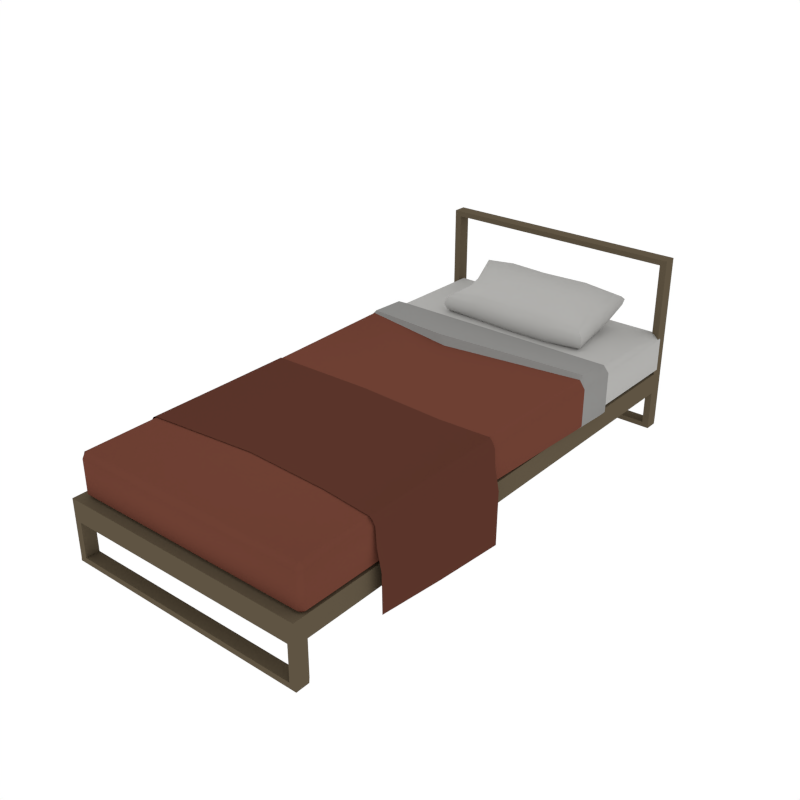 # Source: Bed_Single.blend  (saved by Blender 3.0.42; exported with 4.5.12 LTS)
import bpy
from mathutils import Matrix  # noqa: F401  (used for matrix-valued properties, if any)

bpy.ops.wm.read_factory_settings(use_empty=True)
scene = bpy.context.scene
scene.name = 'Scene'

# ---- collections
col_collection_1 = bpy.data.collections.new('Collection 1'); scene.collection.children.link(col_collection_1)

# ---- materials (node trees are filled in below, after node groups)
mat_white = bpy.data.materials.new('White')
mat_white.alpha_threshold = 0.0
mat_white.diffuse_color = (0.448, 0.4433, 0.4294, 1.0)
mat_white.roughness = 0.5
mat_red = bpy.data.materials.new('Red')
mat_red.alpha_threshold = 0.0
mat_red.diffuse_color = (0.1574, 0.05174, 0.03375, 1.0)
mat_red.roughness = 0.5
mat_wood = bpy.data.materials.new('Wood')
mat_wood.alpha_threshold = 0.0
mat_wood.diffuse_color = (0.1144, 0.08866, 0.05613, 1.0)
mat_wood.roughness = 0.5
mat_grey = bpy.data.materials.new('Grey')
mat_grey.alpha_threshold = 0.0
mat_grey.diffuse_color = (0.2598, 0.2571, 0.2492, 1.0)
mat_grey.roughness = 0.5
mat_darkred = bpy.data.materials.new('DarkRed')
mat_darkred.alpha_threshold = 0.0
mat_darkred.diffuse_color = (0.1025, 0.03488, 0.02317, 1.0)
mat_darkred.roughness = 0.5

# ---- node groups
ng_auto_smooth = bpy.data.node_groups.new('Auto Smooth', 'GeometryNodeTree')
_s = ng_auto_smooth.interface.new_socket(name='Geometry', in_out='OUTPUT', socket_type='NodeSocketGeometry')
_s = ng_auto_smooth.interface.new_socket(name='Geometry', in_out='INPUT', socket_type='NodeSocketGeometry')
_s = ng_auto_smooth.interface.new_socket(name='Angle', in_out='INPUT', socket_type='NodeSocketFloat')
_s.subtype = 'ANGLE'
_s.min_value = 0.0
_s.max_value = 3.142
ng_auto_smooth.is_modifier = True
_N = ng_auto_smooth.nodes; _L = ng_auto_smooth.links
n0 = _N.new('NodeGroupOutput'); n0.name = 'Group Output'; n0.location = (480, -100)
n1 = _N.new('NodeGroupInput'); n1.name = 'Group Input'; n1.location = (-420, -300)
n2 = _N.new('NodeGroupInput'); n2.name = 'Group Input.001'; n2.location = (-60, -100)
n3 = _N.new('GeometryNodeSetShadeSmooth'); n3.name = 'Set Shade Smooth'; n3.location = (120, -100)
n3.domain = 'EDGE'
n4 = _N.new('GeometryNodeSetShadeSmooth'); n4.name = 'Set Shade Smooth.001'; n4.location = (300, -100)
n5 = _N.new('GeometryNodeInputMeshEdgeAngle'); n5.name = 'Edge Angle'; n5.location = (-420, -220)
n6 = _N.new('GeometryNodeInputEdgeSmooth'); n6.name = 'Is Edge Smooth'; n6.location = (-60, -160)
n7 = _N.new('GeometryNodeInputShadeSmooth'); n7.name = 'Is Face Smooth'; n7.location = (-240, -340)
n8 = _N.new('FunctionNodeBooleanMath'); n8.name = 'Boolean Math'; n8.location = (-60, -220)
n9 = _N.new('FunctionNodeCompare'); n9.name = 'Compare'; n9.location = (-240, -180)
n9.operation = 'LESS_EQUAL'
_L.new(n5.outputs[0], n9.inputs[0])
_L.new(n4.outputs[0], n0.inputs[0])
_L.new(n1.outputs[1], n9.inputs[1])
_L.new(n9.outputs[0], n8.inputs[0])
_L.new(n7.outputs[0], n8.inputs[1])
_L.new(n2.outputs[0], n3.inputs[0])
_L.new(n6.outputs[0], n3.inputs[1])
_L.new(n3.outputs[0], n4.inputs[0])
_L.new(n8.outputs[0], n3.inputs[2])
n0.is_active_output = True

# ---- material node trees

# ---- world
world_world = bpy.data.worlds.new('World'); scene.world = world_world
world_world.color = (1.0, 1.0, 1.0)
world_world.use_sun_shadow = False
world_world.sun_shadow_jitter_overblur = 0.0
world_world.cycles.sampling_method = 'NONE'
world_world.cycles.sample_map_resolution = 256

# ---- meshes
me_cube_044 = bpy.data.meshes.new('Cube.044')
me_cube_044.from_pydata([(-0.2821, 1.669, 0.7475), (-0.2821, 1.542, 1.028), (-0.2646, 1.214, 0.8458), (0.643, 1.64, 0.9038), (-0.5335, 1.623, 0.8959), (0.372, 1.865, 1.012), (-0.2821, 1.865, 1.012), (0.372, 1.195, 0.8448), (0.372, 1.542, 1.028), (0.372, 1.669, 0.7475), (-0.2821, 1.845, 0.876), (0.5612, 1.687, 0.7985), (-0.4517, 1.67, 0.7906), (0.372, 1.274, 0.7322), (-0.2821, 1.75, 1.087), (0.5612, 1.592, 1.009), (-0.4517, 1.575, 1.001), (0.372, 1.265, 0.9631), (-0.5466, 1.219, 0.845), (0.6701, 1.23, 0.8464), (0.658, 1.841, 1.002), (-0.5721, 1.848, 1.005), (0.372, 1.845, 0.876), (-0.2646, 1.293, 0.7333), (0.372, 1.75, 1.087), (-0.2646, 1.284, 0.9641), (0.01386, 1.855, 1.007), (0.04493, 1.195, 0.8448), (0.04493, 1.542, 1.028), (0.04493, 1.669, 0.7475), (-0.5085, 1.83, 0.9033), (0.5944, 1.823, 0.9), (-0.489, 1.28, 0.7618), (0.6042, 1.29, 0.7632), (0.5944, 1.753, 1.056), (-0.5085, 1.76, 1.059), (0.6045, 1.282, 0.9342), (-0.489, 1.273, 0.9327), (0.01386, 1.834, 0.8711), (0.04493, 1.274, 0.7322), (0.01386, 1.739, 1.082), (0.04493, 1.265, 0.9631), (0.04493, 1.464, 0.7072), (0.04493, 1.451, 1.003), (-0.4399, 1.458, 0.9657), (0.5571, 1.469, 0.9673), (-0.4399, 1.467, 0.7444), (0.5567, 1.478, 0.746), (0.372, 1.464, 0.7072), (0.372, 1.451, 1.003), (-0.5298, 1.444, 0.8542), (0.6361, 1.467, 0.8563), (-0.2793, 1.455, 1.003), (-0.2793, 1.467, 0.7073), (0.895, -1.97, 0.0), (0.895, -1.969, 0.04015), (0.895, -1.87, 0.0), (0.895, -1.868, 0.04015), (0.9466, -1.868, 0.04015), (0.945, -1.87, 0.0), (0.945, -1.97, 0.0), (0.9466, -1.969, 0.04015), (0.895, -1.969, 0.3033), (0.895, -1.969, 0.461), (0.895, -1.868, 0.3033), (0.895, -1.868, 0.461), (0.9466, -1.868, 0.461), (0.9466, -1.868, 0.3033), (0.9466, -1.969, 0.3033), (0.9466, -1.969, 0.461), (-0.895, -1.97, 0.0), (-0.8921, -1.969, 0.04015), (-0.895, -1.87, 0.0), (-0.8921, -1.868, 0.04015), (0.745, -1.87, 0.0), (0.7421, -1.868, 0.04015), (0.745, -1.97, 0.0), (0.7421, -1.969, 0.04015), (-0.9437, -1.868, 0.04015), (-0.945, -1.87, 0.0), (-0.945, -1.97, 0.0), (-0.9437, -1.969, 0.04015), (-0.8921, -1.969, 0.3033), (-0.8921, -1.969, 0.461), (-0.8921, -1.868, 0.3033), (-0.8921, -1.868, 0.461), (0.7421, -1.868, 0.3033), (0.7421, -1.868, 0.461), (0.7421, -1.969, 0.3033), (0.7421, -1.969, 0.461), (-0.9437, -1.868, 0.461), (-0.9437, -1.868, 0.3033), (-0.9437, -1.969, 0.3033), (-0.9437, -1.969, 0.461), (0.895, 1.97, 0.0), (0.895, 1.969, 0.04015), (0.895, 1.87, 0.0), (0.895, 1.868, 0.04015), (0.9466, 1.868, 0.04015), (0.945, 1.87, 0.0), (0.945, 1.97, 0.0), (0.9466, 1.969, 0.04015), (0.895, 1.969, 0.3033), (0.895, 1.969, 0.461), (0.895, 1.868, 0.3033), (0.895, 1.868, 0.461), (0.9466, 1.868, 0.461), (0.9466, 1.868, 0.3033), (0.9466, 1.969, 0.3033), (0.9466, 1.969, 0.461), (0.895, -0.2349, 0.461), (0.895, -0.2349, 0.3033), (0.9466, -0.2349, 0.461), (0.9466, -0.2349, 0.3033), (-0.895, 1.97, 0.0), (-0.8921, 1.969, 0.04015), (-0.895, 1.87, 0.0), (-0.8921, 1.868, 0.04015), (0.745, 1.87, 0.0), (0.7421, 1.868, 0.04015), (0.745, 1.97, 0.0), (0.7421, 1.969, 0.04015), (-0.9437, 1.868, 0.04015), (-0.945, 1.87, 0.0), (-0.945, 1.97, 0.0), (-0.9437, 1.969, 0.04015), (-0.8921, 1.969, 0.3033), (-0.8921, 1.969, 0.461), (-0.8921, 1.868, 0.3033), (-0.8921, 1.868, 0.461), (0.7421, 1.868, 0.3033), (0.7421, 1.868, 0.461), (0.7421, 1.969, 0.3033), (0.7421, 1.969, 0.461), (-0.9437, 1.868, 0.461), (-0.9437, 1.868, 0.3033), (-0.9437, 1.969, 0.3033), (-0.9437, 1.969, 0.461), (0.7421, -0.2349, 0.461), (-0.8921, -0.2349, 0.461), (-0.8921, -0.2349, 0.3033), (0.7421, -0.2349, 0.3033), (-0.9437, -0.2349, 0.461), (-0.9437, -0.2349, 0.3033), (0.895, 1.969, 1.355), (0.895, 1.969, 1.314), (0.895, 1.868, 1.355), (0.895, 1.868, 1.314), (0.9466, 1.868, 1.314), (0.9466, 1.868, 1.355), (0.9466, 1.969, 1.355), (0.9466, 1.969, 1.314), (-0.8921, 1.969, 1.355), (-0.8921, 1.969, 1.314), (-0.8921, 1.868, 1.355), (-0.8921, 1.868, 1.314), (0.7421, 1.868, 1.355), (0.7421, 1.868, 1.314), (0.7421, 1.969, 1.355), (0.7421, 1.969, 1.314), (-0.9437, 1.868, 1.314), (-0.9437, 1.868, 1.355), (-0.9437, 1.969, 1.355), (-0.9437, 1.969, 1.314), (0.9511, -1.866, 0.491), (0.9101, -1.907, 0.491), (0.9101, -1.866, 0.45), (0.9511, -1.866, 0.7395), (0.9101, -1.866, 0.7805), (0.9101, -1.907, 0.7395), (0.9101, 1.897, 0.45), (0.9101, 1.938, 0.491), (0.9511, 1.897, 0.491), (0.9101, 1.897, 0.7805), (0.9511, 1.897, 0.7395), (0.9101, 1.938, 0.7395), (0.9101, -0.2349, 0.45), (0.9511, -0.2349, 0.491), (0.9511, -0.2349, 0.7395), (0.9101, -0.2349, 0.8047), (-0.9083, -1.866, 0.491), (-0.8673, -1.907, 0.491), (-0.8673, -1.866, 0.45), (-0.9083, -1.866, 0.7395), (-0.8673, -1.866, 0.7805), (-0.8673, -1.907, 0.7395), (-0.8673, 1.897, 0.45), (-0.8673, 1.938, 0.491), (-0.9083, 1.897, 0.491), (-0.8673, 1.897, 0.7805), (-0.9083, 1.897, 0.7395), (-0.8673, 1.938, 0.7395), (-0.8673, -0.2349, 0.45), (-0.9083, -0.2349, 0.491), (-0.9083, -0.2349, 0.7395), (-0.8673, -0.2349, 0.8047), (0.9101, 1.148, 0.45), (0.9511, 1.148, 0.7395), (0.9511, 1.148, 0.491), (0.9101, 1.148, 0.789), (-0.8673, 1.148, 0.45), (-0.9083, 1.148, 0.7395), (-0.9083, 1.148, 0.491), (-0.8673, 1.148, 0.789), (0.9824, 1.088, 0.4699), (0.9406, 1.088, 0.8175), (-0.9396, 1.088, 0.4699), (-0.8936, 1.088, 0.8177), (0.9406, 1.088, 0.4222), (0.9824, 1.088, 0.759), (-0.8978, 1.088, 0.4222), (-0.9396, 1.088, 0.759), (0.9754, 0.7923, 0.4746), (0.9338, 0.7923, 0.8146), (-0.9326, 0.7923, 0.4746), (-0.891, 0.7923, 0.8146), (0.9338, 0.7923, 0.4284), (0.9754, 0.7923, 0.7547), (-0.891, 0.7923, 0.4284), (-0.9326, 0.7923, 0.7547), (0.9348, 0.8372, 0.4275), (0.9765, 0.8372, 0.7553), (-0.8921, 0.8372, 0.4275), (-0.9337, 0.8372, 0.7553), (0.9765, 0.8372, 0.4739), (0.9348, 0.8203, 0.8422), (-0.9337, 0.8372, 0.4739), (-0.8963, 0.8198, 0.8252), (-0.07137, -1.866, 0.45), (-0.07137, -1.907, 0.7395), (-0.07137, 1.938, 0.491), (-0.07137, 1.897, 0.7805), (-0.07137, -1.907, 0.491), (-0.07137, -1.866, 0.7805), (-0.07137, 1.897, 0.45), (-0.07137, 1.938, 0.7395), (-0.07137, -0.2349, 0.8047), (-0.07137, -0.2349, 0.45), (-0.07137, 1.148, 0.45), (-0.07137, 1.148, 0.789), (-0.08681, 1.088, 0.8175), (-0.08681, 1.088, 0.4222), (-0.1114, 0.6534, 0.8146), (-0.08337, 0.7923, 0.4284), (-0.08389, 0.8372, 0.4275), (-0.1745, 0.6815, 0.8784), (0.9768, -0.2305, 0.6132), (0.9676, -0.2305, 0.7422), (0.9263, -0.2305, 0.8094), (-0.9338, -0.2305, 0.6443), (-0.9216, -0.2305, 0.7422), (-0.8702, -0.2305, 0.8094), (0.5428, -0.2459, 0.8094), (-0.1014, -0.2146, 0.8094), (0.9768, -1.342, 0.6132), (0.9263, -1.342, 0.7965), (0.9676, -1.342, 0.7422), (0.5428, -1.298, 0.7965), (-0.9338, -1.342, 0.6443), (-0.8702, -1.342, 0.7965), (-0.9216, -1.342, 0.7422), (-0.07794, -1.272, 0.7965), (0.9676, -0.7406, 0.7422), (0.5428, -0.7735, 0.8035), (-0.9216, -0.7406, 0.7422), (0.9768, -0.7928, 0.6132), (0.9263, -0.7406, 0.8035), (-0.9338, -0.7928, 0.6443), (-0.8702, -0.7406, 0.8035), (-0.07794, -0.7406, 0.8035), (1.01, -0.2305, 0.4575), (-0.9636, -0.2305, 0.4995), (1.01, -1.342, 0.4575), (-0.9636, -1.342, 0.4995), (1.01, -0.7928, 0.4575), (-0.9636, -0.7928, 0.4995), (1.013, -0.2394, 0.06316), (-0.9666, -0.2394, 0.1052), (1.013, -1.342, 0.1741), (-0.9666, -1.342, 0.2161), (1.013, -0.7995, 0.1127), (-0.9666, -0.7995, 0.1547), (-0.8959, -0.2305, 0.7881), (-0.8959, -1.342, 0.7817), (-0.8959, -0.7406, 0.7852), (0.9469, -0.2305, 0.7871), (0.9469, -1.342, 0.7806), (0.9469, -0.7406, 0.7841), (-0.2757, 1.239, 0.903), (0.6217, 1.619, 0.9564), (-0.5118, 1.602, 0.9481), (0.3835, 1.818, 1.052), (-0.2938, 1.818, 1.052), (0.3835, 1.219, 0.902), (-0.541, 1.236, 0.8864), (0.6582, 1.247, 0.8879), (0.6467, 1.807, 1.031), (-0.5611, 1.814, 1.035), (0.01263, 1.807, 1.047), (0.04481, 1.219, 0.902), (0.616, 1.466, 0.9101), (-0.5069, 1.448, 0.9082), (-0.2672, 1.232, 0.796), (0.6178, 1.667, 0.851), (-0.508, 1.649, 0.8428), (0.3812, 1.864, 0.9464), (-0.2915, 1.864, 0.9464), (0.3874, 1.212, 0.7949), (-0.5307, 1.228, 0.8102), (0.6602, 1.238, 0.8117), (0.6426, 1.84, 0.9536), (-0.557, 1.848, 0.9569), (0.01288, 1.853, 0.9414), (0.05113, 1.212, 0.7949), (0.612, 1.471, 0.7996), (-0.5031, 1.453, 0.7977), (-0.9002, -1.866, 0.76), (-0.9002, 1.897, 0.76), (-0.9002, -0.2349, 0.7721), (-0.9002, 1.148, 0.7642), (-0.929, 1.088, 0.7884), (-0.9242, 0.7923, 0.7847), (-0.9274, 0.8285, 0.7903)], [], [(53, 42, 39, 23), (0, 10, 38, 29), (0, 12, 30, 10), (53, 23, 32, 46), (52, 25, 41, 43), (52, 44, 37, 25), (1, 14, 35, 16), (1, 28, 40, 14), (302, 23, 39, 313), (302, 308, 32, 23), (288, 25, 37, 294), (288, 299, 41, 25), (303, 11, 31, 310), (314, 309, 33, 47), (300, 45, 36, 295), (289, 296, 34, 15), (315, 46, 32, 308), (304, 311, 30, 12), (290, 16, 35, 297), (301, 294, 37, 44), (305, 22, 38, 312), (305, 310, 31, 22), (291, 24, 34, 296), (291, 298, 40, 24), (306, 10, 30, 311), (306, 312, 38, 10), (292, 14, 40, 298), (292, 297, 35, 14), (307, 13, 33, 309), (307, 313, 39, 13), (293, 17, 41, 299), (293, 295, 36, 17), (49, 17, 36, 45), (49, 43, 41, 17), (8, 24, 40, 28), (8, 15, 34, 24), (48, 47, 33, 13), (9, 22, 31, 11), (9, 29, 38, 22), (48, 13, 39, 42), (0, 53, 46, 12), (0, 29, 42, 53), (1, 52, 43, 28), (1, 16, 44, 52), (289, 15, 45, 300), (303, 314, 47, 11), (304, 12, 46, 315), (290, 301, 44, 16), (8, 28, 43, 49), (8, 49, 45, 15), (9, 11, 47, 48), (9, 48, 42, 29), (74, 75, 57, 56), (55, 54, 60, 61), (74, 56, 54, 76), (57, 75, 77, 55), (54, 55, 77, 76), (59, 58, 61, 60), (54, 56, 59, 60), (56, 57, 58, 59), (64, 86, 141, 111), (63, 62, 68, 69), (86, 64, 62, 88), (65, 87, 89, 63), (62, 63, 89, 88), (67, 66, 69, 68), (65, 63, 69, 66), (65, 66, 112, 110), (57, 55, 62, 64), (58, 67, 68, 61), (58, 57, 64, 67), (61, 68, 62, 55), (87, 65, 110, 138), (67, 64, 111, 113), (66, 67, 113, 112), (74, 72, 73, 75), (71, 81, 80, 70), (74, 76, 70, 72), (73, 71, 77, 75), (70, 76, 77, 71), (79, 80, 81, 78), (70, 80, 79, 72), (72, 79, 78, 73), (84, 140, 141, 86), (83, 93, 92, 82), (86, 88, 82, 84), (85, 83, 89, 87), (82, 88, 89, 83), (91, 92, 93, 90), (85, 90, 93, 83), (85, 139, 142, 90), (73, 84, 82, 71), (78, 81, 92, 91), (78, 91, 84, 73), (81, 71, 82, 92), (87, 138, 139, 85), (91, 143, 140, 84), (90, 142, 143, 91), (118, 96, 97, 119), (95, 101, 100, 94), (118, 120, 94, 96), (97, 95, 121, 119), (94, 120, 121, 95), (99, 100, 101, 98), (94, 100, 99, 96), (96, 99, 98, 97), (104, 111, 141, 130), (103, 109, 108, 102), (130, 132, 102, 104), (105, 103, 133, 131), (102, 132, 133, 103), (107, 108, 109, 106), (137, 163, 153, 127), (105, 110, 112, 106), (97, 104, 102, 95), (98, 101, 108, 107), (98, 107, 104, 97), (101, 95, 102, 108), (131, 138, 110, 105), (107, 113, 111, 104), (106, 112, 113, 107), (118, 119, 117, 116), (115, 114, 124, 125), (118, 116, 114, 120), (117, 119, 121, 115), (114, 115, 121, 120), (123, 122, 125, 124), (114, 116, 123, 124), (116, 117, 122, 123), (128, 130, 141, 140), (127, 126, 136, 137), (130, 128, 126, 132), (129, 131, 133, 127), (126, 127, 133, 132), (135, 134, 137, 136), (160, 163, 137, 134), (129, 134, 142, 139), (117, 115, 126, 128), (122, 135, 136, 125), (122, 117, 128, 135), (125, 136, 126, 115), (131, 129, 139, 138), (135, 128, 140, 143), (134, 135, 143, 142), (156, 157, 147, 146), (145, 144, 150, 151), (156, 146, 144, 158), (147, 157, 159, 145), (144, 145, 159, 158), (149, 148, 151, 150), (144, 146, 149, 150), (146, 147, 148, 149), (106, 109, 151, 148), (109, 103, 145, 151), (155, 129, 127, 153), (106, 148, 147, 105), (156, 154, 155, 157), (153, 163, 162, 152), (156, 158, 152, 154), (155, 153, 159, 157), (152, 158, 159, 153), (161, 162, 163, 160), (152, 162, 161, 154), (154, 161, 160, 155), (134, 129, 155, 160), (105, 147, 145, 103), (196, 208, 241, 238), (164, 165, 166), (167, 168, 169), (170, 171, 172), (173, 174, 175), (169, 165, 164, 167), (196, 170, 172, 198), (197, 174, 173, 199), (174, 172, 171, 175), (212, 217, 178, 177), (177, 178, 167, 164), (167, 178, 179, 168), (166, 176, 177, 164), (213, 242, 236, 179), (234, 230, 171, 170), (233, 229, 169, 168), (232, 228, 166, 165), (230, 235, 175, 171), (229, 232, 165, 169), (173, 231, 239, 199), (237, 176, 166, 228), (239, 231, 189, 203), (180, 182, 181), (183, 185, 184, 316), (186, 188, 187), (189, 191, 190, 317), (185, 183, 180, 181), (200, 202, 188, 186), (319, 203, 189, 317), (190, 191, 187, 188), (214, 193, 194, 219), (193, 180, 183, 194), (316, 184, 195, 318), (182, 180, 193, 192), (233, 236, 195, 184), (235, 231, 173, 175), (188, 202, 201, 190), (320, 207, 203, 319), (210, 206, 202, 200), (240, 239, 203, 207), (172, 174, 197, 198), (209, 197, 199, 205), (208, 196, 198, 204), (241, 208, 220, 244), (243, 216, 176, 237), (220, 208, 204, 224), (221, 209, 205, 225), (245, 240, 207, 227), (222, 226, 206, 210), (322, 227, 207, 320), (199, 239, 240, 205), (202, 206, 211, 201), (198, 197, 209, 204), (318, 195, 215, 321), (192, 193, 214, 218), (236, 242, 215, 195), (178, 217, 213, 179), (176, 216, 212, 177), (220, 216, 243, 244), (225, 245, 242, 213), (226, 214, 219, 223), (224, 221, 217, 212), (204, 209, 221, 224), (205, 240, 245, 225), (206, 226, 223, 211), (321, 215, 227, 322), (218, 214, 226, 222), (242, 245, 227, 215), (217, 221, 225, 213), (216, 220, 224, 212), (179, 236, 233, 168), (210, 241, 244, 222), (222, 244, 243, 218), (200, 238, 241, 210), (186, 234, 238, 200), (185, 181, 232, 229), (187, 191, 235, 230), (181, 182, 228, 232), (184, 185, 229, 233), (186, 187, 230, 234), (191, 189, 231, 235), (218, 243, 237, 192), (192, 237, 228, 182), (170, 196, 238, 234), (287, 285, 248, 266), (263, 266, 248, 252), (284, 268, 251, 282), (269, 253, 251, 268), (263, 252, 253, 269), (267, 258, 260, 264), (265, 262, 256, 254), (246, 247, 262, 265), (249, 267, 264, 250), (257, 263, 269, 261), (261, 269, 268, 259), (283, 259, 268, 284), (257, 255, 266, 263), (286, 287, 266, 255), (267, 249, 271, 275), (246, 265, 274, 270), (258, 267, 275, 273), (265, 254, 272, 274), (275, 271, 277, 281), (273, 275, 281, 279), (270, 274, 280, 276), (274, 272, 278, 280), (260, 283, 284, 264), (264, 284, 282, 250), (256, 262, 287, 286), (262, 247, 285, 287), (4, 50, 301, 290), (3, 289, 300, 51), (7, 19, 295, 293), (7, 293, 299, 27), (6, 21, 297, 292), (6, 292, 298, 26), (5, 26, 298, 291), (5, 291, 296, 20), (50, 18, 294, 301), (4, 290, 297, 21), (3, 20, 296, 289), (51, 300, 295, 19), (2, 27, 299, 288), (2, 288, 294, 18), (4, 304, 315, 50), (3, 51, 314, 303), (7, 27, 313, 307), (7, 307, 309, 19), (6, 26, 312, 306), (6, 306, 311, 21), (5, 20, 310, 305), (5, 305, 312, 26), (4, 21, 311, 304), (50, 315, 308, 18), (51, 19, 309, 314), (3, 303, 310, 20), (2, 18, 308, 302), (2, 302, 313, 27), (219, 321, 322, 223), (194, 318, 321, 219), (223, 322, 320, 211), (211, 320, 319, 201), (183, 316, 318, 194), (201, 319, 317, 190)])
me_cube_044.polygons.foreach_set('use_smooth', [True] * 310)
me_cube_044.polygons.foreach_set('material_index', [0, 0, 0, 0, 0, 0, 0, 0, 0, 0, 0, 0, 0, 0, 0, 0, 0, 0, 0, 0, 0, 0, 0, 0, 0, 0, 0, 0, 0, 0, 0, 0, 0, 0, 0, 0, 0, 0, 0, 0, 0, 0, 0, 0, 0, 0, 0, 0, 0, 0, 0, 0, 2, 2, 2, 2, 2, 2, 2, 2, 2, 2, 2, 2, 2, 2, 2, 2, 2, 2, 2, 2, 2, 2, 2, 2, 2, 2, 2, 2, 2, 2, 2, 2, 2, 2, 2, 2, 2, 2, 2, 2, 2, 2, 2, 2, 2, 2, 2, 2, 2, 2, 2, 2, 2, 2, 2, 2, 2, 2, 2, 2, 2, 2, 2, 2, 2, 2, 2, 2, 2, 2, 2, 2, 2, 2, 2, 2, 2, 2, 2, 2, 2, 2, 2, 2, 2, 2, 2, 2, 2, 2, 2, 2, 2, 2, 2, 2, 2, 2, 2, 2, 2, 2, 2, 2, 2, 2, 2, 2, 2, 2, 2, 2, 2, 2, 3, 1, 1, 0, 0, 1, 0, 0, 0, 1, 1, 1, 1, 1, 0, 1, 1, 0, 1, 0, 1, 0, 1, 1, 0, 0, 1, 0, 0, 0, 1, 1, 1, 1, 1, 0, 0, 3, 3, 3, 0, 3, 3, 3, 1, 3, 3, 3, 3, 3, 3, 3, 3, 1, 1, 1, 1, 1, 3, 3, 3, 3, 3, 3, 3, 3, 3, 3, 3, 3, 1, 3, 3, 3, 0, 1, 0, 1, 1, 0, 0, 1, 1, 0, 4, 4, 4, 4, 4, 4, 4, 4, 4, 4, 4, 4, 4, 4, 4, 4, 4, 4, 4, 4, 4, 4, 4, 4, 4, 4, 0, 0, 0, 0, 0, 0, 0, 0, 0, 0, 0, 0, 0, 0, 0, 0, 0, 0, 0, 0, 0, 0, 0, 0, 0, 0, 0, 0, 3, 1, 3, 3, 1, 0])
_uv = me_cube_044.uv_layers.new(name='UVMap')
_uv.uv.foreach_set('vector', [-2.566, 2.374, -2.568, 2.783, -2.806, 2.784, -2.784, 2.393, -2.31, 2.369, -2.084, 2.368, -2.096, 2.741, -2.308, 2.781, -2.31, 2.369, -2.308, 2.155, -2.103, 2.082, -2.084, 2.368, -2.566, 2.374, -2.784, 2.393, -2.801, 2.11, -2.566, 2.171, -2.584, 1.651, -2.8, 1.633, -2.824, 1.243, -2.588, 1.242, -2.584, 1.651, -2.58, 1.855, -2.814, 1.917, -2.8, 1.633, -2.474, 1.655, -2.211, 1.654, -2.199, 1.94, -2.432, 1.869, -2.474, 1.655, -2.474, 1.242, -2.225, 1.281, -2.211, 1.654, -2.859, 2.39, -2.784, 2.393, -2.806, 2.784, -2.882, 2.792, -2.859, 2.39, -2.866, 2.058, -2.801, 2.11, -2.784, 2.393, -2.857, 1.648, -2.8, 1.633, -2.814, 1.917, -2.861, 1.983, -2.857, 1.648, -2.882, 1.244, -2.824, 1.243, -2.8, 1.633, -2.303, 3.504, -2.28, 3.433, -2.105, 3.474, -2.081, 3.534, -2.552, 3.498, -2.845, 3.56, -2.782, 3.489, -2.545, 3.428, -2.571, 0.5231, -2.566, 0.5967, -2.802, 0.5374, -2.847, 0.4702, -3.263, 3.03, -3.197, 2.829, -3.152, 2.918, -3.186, 3.098, -2.582, 2.091, -2.566, 2.171, -2.801, 2.11, -2.866, 2.058, -2.333, 2.084, -2.08, 2.021, -2.103, 2.082, -2.308, 2.155, -0.5489, 3.356, -0.4703, 3.344, -0.4703, 3.587, -0.5236, 3.642, -2.593, 1.94, -2.861, 1.983, -2.814, 1.917, -2.58, 1.855, -3.056, 3.996, -3.146, 3.985, -3.152, 3.533, -3.063, 3.532, -3.056, 3.996, -3.048, 4.326, -3.116, 4.265, -3.146, 3.985, -2.126, 0.8147, -2.211, 0.8287, -2.207, 0.5484, -2.14, 0.4828, -2.126, 0.8147, -2.14, 1.283, -2.225, 1.281, -2.211, 0.8287, -3.056, 3.148, -3.146, 3.16, -3.112, 2.874, -3.043, 2.813, -3.056, 3.148, -3.063, 3.532, -3.152, 3.533, -3.146, 3.16, -2.126, 1.669, -2.211, 1.654, -2.225, 1.281, -2.14, 1.283, -2.126, 1.669, -2.131, 2.007, -2.199, 1.94, -2.211, 1.654, -2.88, 3.217, -2.804, 3.197, -2.782, 3.489, -2.845, 3.56, -2.88, 3.217, -2.882, 2.792, -2.806, 2.784, -2.804, 3.197, -2.882, 0.8166, -2.824, 0.8303, -2.824, 1.243, -2.882, 1.244, -2.882, 0.8166, -2.847, 0.4702, -2.802, 0.5374, -2.824, 0.8303, -2.588, 0.8298, -2.824, 0.8303, -2.802, 0.5374, -2.566, 0.5967, -2.588, 0.8298, -2.588, 1.242, -2.824, 1.243, -2.824, 0.8303, -2.474, 0.8294, -2.211, 0.8287, -2.225, 1.281, -2.474, 1.242, -2.474, 0.8294, -2.411, 0.591, -2.207, 0.5484, -2.211, 0.8287, -2.566, 3.195, -2.545, 3.428, -2.782, 3.489, -2.804, 3.197, -2.306, 3.194, -2.08, 3.193, -2.105, 3.474, -2.28, 3.433, -2.306, 3.194, -2.308, 2.781, -2.096, 2.741, -2.08, 3.193, -2.566, 3.195, -2.804, 3.197, -2.806, 2.784, -2.568, 2.783, -2.31, 2.369, -2.566, 2.374, -2.566, 2.171, -2.308, 2.155, -2.31, 2.369, -2.308, 2.781, -2.568, 2.783, -2.566, 2.374, -2.474, 1.655, -2.584, 1.651, -2.588, 1.242, -2.474, 1.242, -2.474, 1.655, -2.432, 1.869, -2.58, 1.855, -2.584, 1.651, -2.377, 0.5153, -2.411, 0.591, -2.566, 0.5967, -2.571, 0.5231, -2.303, 3.504, -2.552, 3.498, -2.545, 3.428, -2.28, 3.433, -2.333, 2.084, -2.308, 2.155, -2.566, 2.171, -2.582, 2.091, -2.399, 1.945, -2.593, 1.94, -2.58, 1.855, -2.432, 1.869, -2.474, 0.8294, -2.474, 1.242, -2.588, 1.242, -2.588, 0.8298, -2.474, 0.8294, -2.588, 0.8298, -2.566, 0.5967, -2.411, 0.591, -2.306, 3.194, -2.28, 3.433, -2.545, 3.428, -2.566, 3.195, -2.306, 3.194, -2.566, 3.195, -2.568, 2.783, -2.308, 2.781, 4.594, 2.484, 4.645, 2.48, 4.645, 2.673, 4.594, 2.673, 0.5157, 3.858, 0.465, 3.859, 0.465, 3.814, 0.5157, 3.812, -1.94, 2.601, -1.94, 2.79, -2.066, 2.79, -2.066, 2.601, 4.977, 2.606, 4.977, 2.413, 5.104, 2.413, 5.104, 2.606, 0.465, 3.859, 0.5157, 3.858, 0.5157, 3.994, 0.465, 3.992, 0.465, 3.725, 0.5157, 3.721, 0.5157, 3.812, 0.465, 3.814, -2.066, 2.79, -1.94, 2.79, -1.94, 2.853, -2.066, 2.853, 4.594, 2.673, 4.645, 2.673, 4.645, 2.738, 4.594, 2.736, -1.855, -4.372, -1.662, -4.372, -1.662, -2.313, -1.855, -2.313, 1.047, 3.858, 0.8477, 3.858, 0.8477, 3.812, 1.047, 3.812, -1.662, -4.372, -1.855, -4.372, -1.855, -4.5, -1.662, -4.5, -4.239, 0.3411, -4.046, 0.3411, -4.046, 0.4689, -4.239, 0.4689, 0.8477, 3.858, 1.047, 3.858, 1.047, 3.994, 0.8477, 3.994, 0.8477, 3.721, 1.047, 3.721, 1.047, 3.812, 0.8477, 3.812, -4.239, 0.3411, -4.239, 0.4689, -4.304, 0.469, -4.304, 0.3411, -4.239, 0.3411, -4.304, 0.3411, -4.304, -1.719, -4.239, -1.719, -0.4703, 2.854, -0.3425, 2.854, -0.3425, 3.185, -0.4703, 3.185, 0.5157, 3.721, 0.8477, 3.721, 0.8477, 3.812, 0.5157, 3.812, 4.645, 2.738, 4.645, 2.673, 4.977, 2.673, 4.977, 2.738, 0.5157, 3.812, 0.8477, 3.812, 0.8477, 3.858, 0.5157, 3.858, -4.046, 0.3411, -4.239, 0.3411, -4.239, -1.719, -4.046, -1.719, -1.92, -4.372, -1.855, -4.372, -1.855, -2.313, -1.92, -2.313, 1.047, 3.721, 0.8477, 3.721, 0.8477, 2.265, 1.047, 2.265, 4.594, 2.484, 4.594, 0.4147, 4.645, 0.4184, 4.645, 2.48, 0.5157, 5.452, 0.5157, 5.498, 0.465, 5.5, 0.465, 5.455, -1.94, 2.601, -2.066, 2.601, -2.066, 0.532, -1.94, 0.532, 4.977, 0.3517, 5.104, 0.3517, 5.104, 2.413, 4.977, 2.413, 0.465, 5.455, 0.465, 3.992, 0.5157, 3.994, 0.5157, 5.452, 4.594, 5.196, 4.594, 5.322, 4.544, 5.321, 4.544, 5.194, -2.066, 0.532, -2.066, 0.469, -1.94, 0.469, -1.94, 0.532, 4.594, 0.4147, 4.594, 0.3517, 4.645, 0.3533, 4.645, 0.4184, 0.3999, -4.372, 0.3999, -2.313, -1.662, -2.313, -1.662, -4.372, 1.047, 5.452, 1.047, 5.498, 0.8477, 5.498, 0.8477, 5.452, -1.662, -4.372, -1.662, -4.5, 0.3999, -4.5, 0.3999, -4.372, -1.985, 0.341, -1.985, 0.4688, -4.046, 0.4689, -4.046, 0.3411, 0.8477, 5.452, 0.8477, 3.994, 1.047, 3.994, 1.047, 5.452, 4.212, 5.194, 4.212, 5.322, 4.014, 5.322, 4.014, 5.194, -1.985, 0.341, -1.92, 0.341, -1.92, 0.4688, -1.985, 0.4688, -1.985, 0.341, -1.985, -1.719, -1.92, -1.719, -1.92, 0.341, 0.5157, 5.362, 0.8477, 5.362, 0.8477, 5.452, 0.5157, 5.452, 4.544, 5.194, 4.544, 5.321, 4.212, 5.322, 4.212, 5.194, 4.645, 0.3533, 4.977, 0.3534, 4.977, 0.4184, 4.645, 0.4184, 0.5157, 5.498, 0.5157, 5.452, 0.8477, 5.452, 0.8477, 5.498, -4.046, 0.3411, -4.046, -1.719, -1.985, -1.719, -1.985, 0.341, 0.465, -4.372, 0.465, -2.313, 0.3999, -2.313, 0.3999, -4.372, 4.014, 5.194, 4.014, 3.134, 4.212, 3.133, 4.212, 5.194, 0.465, 0.5668, 0.465, 0.433, 0.5157, 0.4347, 0.5157, 0.5712, -1.869, 2.789, -1.869, 2.854, -1.92, 2.852, -1.92, 2.789, 0.3157, 2.599, 0.4419, 2.599, 0.4419, 2.789, 0.3157, 2.789, 4.977, 2.606, 5.104, 2.606, 5.104, 2.799, 4.977, 2.799, -1.92, 2.789, -1.92, 2.599, -1.869, 2.596, -1.869, 2.789, 0.465, 0.3884, 0.465, 0.2991, 0.5157, 0.2983, 0.5157, 0.3887, 0.4419, 2.789, 0.4419, 2.852, 0.3157, 2.852, 0.3157, 2.789, 0.465, 0.433, 0.465, 0.3884, 0.5157, 0.3887, 0.5157, 0.4347, -1.855, 0.3396, -1.855, -2.313, -1.662, -2.313, -1.662, 0.3396, -1.339, 2.789, -1.339, 2.854, -1.537, 2.854, -1.537, 2.789, -1.662, 0.3396, -1.662, 0.4673, -1.855, 0.4673, -1.855, 0.3396, -4.239, -4.372, -4.239, -4.5, -4.046, -4.5, -4.046, -4.372, -1.537, 2.789, -1.537, 2.596, -1.339, 2.596, -1.339, 2.789, 0.8477, 0.3887, 0.8477, 0.2983, 1.047, 0.2983, 1.047, 0.3887, -1.339, 0.4691, -0.2631, 0.4692, -0.2631, 0.5343, -1.339, 0.5342, -4.239, -4.372, -4.239, -1.719, -4.304, -1.719, -4.304, -4.372, -1.938, 2.853, -1.938, 3.185, -2.066, 3.184, -2.066, 2.853, 0.5157, 0.3887, 0.5157, 0.2983, 0.8477, 0.2983, 0.8477, 0.3887, 0.5157, 0.3887, 0.8477, 0.3887, 0.8477, 0.4347, 0.5157, 0.4347, -1.869, 2.854, -1.869, 2.789, -1.537, 2.789, -1.537, 2.854, -4.046, -4.372, -4.046, -1.719, -4.239, -1.719, -4.239, -4.372, -1.92, 0.3396, -1.92, -2.313, -1.855, -2.313, -1.855, 0.3396, 1.047, 0.3887, 1.047, 2.265, 0.8477, 2.265, 0.8477, 0.3887, 0.465, 0.5668, 0.5157, 0.5712, 0.5157, 2.029, 0.465, 2.03, -1.869, 0.5341, -1.92, 0.5304, -1.92, 0.4673, -1.869, 0.469, 0.3157, 2.599, 0.3157, 0.5304, 0.4419, 0.5304, 0.4419, 2.599, 4.977, 4.861, 4.977, 2.799, 5.104, 2.799, 5.104, 4.861, -1.92, 0.5304, -1.869, 0.5341, -1.869, 2.596, -1.92, 2.599, 4.594, 0.4778, 4.544, 0.4804, 4.544, 0.3526, 4.594, 0.3517, 0.4419, 0.5304, 0.3157, 0.5304, 0.3157, 0.4673, 0.4419, 0.4673, 0.465, 2.03, 0.5157, 2.029, 0.5157, 2.075, 0.465, 2.074, 0.3999, 0.3395, -1.662, 0.3396, -1.662, -2.313, 0.3999, -2.313, -1.339, 0.5342, -1.537, 0.5341, -1.537, 0.4691, -1.339, 0.4691, -1.662, 0.3396, 0.3999, 0.3395, 0.3999, 0.4673, -1.662, 0.4673, -1.985, -4.372, -4.046, -4.372, -4.046, -4.5, -1.985, -4.5, -1.537, 0.5341, -1.339, 0.5342, -1.339, 2.596, -1.537, 2.596, 4.212, 0.4805, 4.014, 0.4805, 4.014, 0.3527, 4.212, 0.3527, 2.94, 0.4809, 2.94, 0.353, 4.014, 0.3527, 4.014, 0.4805, -1.985, -4.372, -1.92, -4.372, -1.92, -1.719, -1.985, -1.719, 0.5157, 2.029, 0.5157, 1.939, 0.8477, 1.939, 0.8477, 2.029, 4.544, 0.4804, 4.212, 0.4805, 4.212, 0.3527, 4.544, 0.3526, 0.5157, 2.075, 0.5157, 2.029, 0.8477, 2.029, 0.8477, 2.075, -1.869, 0.469, -1.537, 0.4691, -1.537, 0.5341, -1.869, 0.5341, -4.046, -4.372, -1.985, -4.372, -1.985, -1.719, -4.046, -1.719, 0.465, 0.3395, 0.3999, 0.3395, 0.3999, -2.313, 0.465, -2.313, 4.014, 0.4805, 4.212, 0.4805, 4.212, 3.133, 4.014, 3.134, 2.174, 0.5712, 2.123, 0.5712, 2.123, 0.4347, 2.174, 0.4347, -0.2631, 2.789, -0.2125, 2.789, -0.2125, 2.854, -0.2631, 2.854, 2.801, 2.425, 2.801, 2.618, 2.673, 2.618, 2.673, 2.425, 2.801, 2.683, 2.801, 2.876, 2.673, 2.876, 2.673, 2.683, -0.2125, 2.789, -0.2631, 2.789, -0.2631, 2.596, -0.2125, 2.596, 2.174, 0.3887, 2.123, 0.3887, 2.123, 0.2983, 2.174, 0.2983, 2.673, 2.618, 2.801, 2.618, 2.801, 2.683, 2.673, 2.683, 2.174, 0.4347, 2.123, 0.4347, 2.123, 0.3887, 2.174, 0.3887, 1.047, 0.3887, 1.047, 0.2983, 2.123, 0.2983, 2.123, 0.3887, -1.339, 2.854, -1.339, 2.789, -0.2631, 2.789, -0.2631, 2.854, 2.123, 2.029, 1.047, 2.029, 1.047, 1.939, 2.123, 1.939, 1.047, 0.3887, 2.123, 0.3887, 2.123, 0.4347, 1.047, 0.4347, 2.174, 0.5712, 2.174, 2.029, 2.123, 2.029, 2.123, 0.5712, -0.2631, 0.5343, -0.2631, 0.4692, -0.2125, 0.4692, -0.2125, 0.5343, 2.801, 2.425, 2.673, 2.425, 2.673, 0.3634, 2.801, 0.3634, 2.801, 4.938, 2.673, 4.938, 2.673, 2.876, 2.801, 2.876, -0.2125, 0.5343, -0.2125, 2.596, -0.2631, 2.596, -0.2631, 0.5343, 2.89, 0.4809, 2.89, 0.3531, 2.94, 0.353, 2.94, 0.4809, 2.673, 0.3634, 2.673, 0.2983, 2.801, 0.2984, 2.801, 0.3634, 2.174, 2.029, 2.174, 2.075, 2.123, 2.075, 2.123, 2.029, 1.047, 2.075, 1.047, 2.029, 2.123, 2.029, 2.123, 2.075, 0.4436, 2.852, 0.4436, 3.926, 0.3157, 3.926, 0.3157, 2.852, 2.799, -3.553, 2.837, -3.477, 1.541, -3.477, 1.56, -3.553, 0.2644, 2.126, 0.2637, 2.053, 0.3157, 2.089, -0.04909, 2.129, -0.1012, 2.093, -0.04977, 2.056, 4.594, 5.032, 4.648, 5.032, 4.646, 5.084, 5.21, 0.3001, 5.261, 0.2998, 5.209, 0.3515, -0.04977, 2.056, 0.2637, 2.053, 0.2644, 2.126, -0.04909, 2.129, 2.799, -3.553, 2.799, -4.499, 2.85, -4.5, 2.85, -3.555, 5.261, -0.6459, 5.261, 0.2998, 5.21, 0.3001, 5.21, -0.6455, 4.959, 5.084, 4.646, 5.084, 4.648, 5.032, 4.961, 5.032, 0.3073, 4.519, -0.046, 4.523, -0.03554, 3.584, 0.2779, 3.581, 0.2779, 3.581, -0.03554, 3.584, -0.04909, 2.129, 0.2644, 2.126, 5.261, -4.448, 5.261, -2.39, 5.21, -2.389, 5.21, -4.448, 2.799, 0.2479, 2.799, -1.81, 2.85, -1.811, 2.85, 0.2466, 5.24, -1.093, 3.922, -1.269, 3.972, -2.389, 5.21, -2.389, 4.594, 3.794, 4.648, 3.794, 4.648, 5.032, 4.594, 5.032, 3.972, -4.448, 3.971, -4.5, 5.209, -4.5, 5.21, -4.448, 1.56, 0.2983, 1.56, 0.2479, 2.799, 0.2479, 2.799, 0.2983, 4.648, 3.794, 4.961, 3.794, 4.961, 5.032, 4.648, 5.032, -0.05792, 1.18, 0.2555, 1.177, 0.2637, 2.053, -0.04977, 2.056, 5.21, 0.3001, 3.972, 0.3002, 3.972, -0.6454, 5.21, -0.6455, 1.56, -1.81, 2.799, -1.81, 2.799, 0.2479, 1.56, 0.2479, 3.972, -0.6454, 3.972, 0.3002, 2.968, 0.3003, 2.968, -0.6453, 0.5045, 0.2466, 0.5562, 0.2479, 0.5562, 0.2983, 2.36, 5.104, 2.357, 5.156, 2.304, 5.105, 2.333, 5.105, 4.594, 2.79, 4.646, 2.738, 4.648, 2.79, 2.801, 0.7395, 2.851, 0.7418, 2.851, 0.7935, 2.825, 0.7821, 2.357, 5.156, 2.36, 5.104, 2.672, 5.097, 2.67, 5.149, 0.5563, -3.553, 0.5045, -3.555, 0.5045, -4.5, 0.5563, -4.499, 2.926, -0.6455, 2.968, -0.6453, 2.968, 0.3003, 2.926, 0.3001, 2.252, 0.3574, 2.247, 0.3055, 2.56, 0.2983, 2.565, 0.3502, 2.619, 1.743, 2.626, 3.039, 2.313, 3.046, 2.267, 1.751, 2.626, 3.039, 2.672, 5.097, 2.36, 5.104, 2.313, 3.046, 2.926, -4.448, 2.968, -4.448, 2.968, -2.389, 2.926, -2.39, 0.5562, 0.2479, 0.5045, 0.2466, 0.5045, -1.811, 0.5562, -1.81, 3.972, -4.448, 3.972, -2.389, 2.968, -2.389, 2.968, -4.448, 3.971, 0.3516, 3.972, 0.3002, 5.21, 0.3001, 5.209, 0.3515, 2.565, 0.3502, 2.586, 1.296, 2.274, 1.303, 2.252, 0.3574, 2.89, -0.7205, 2.935, -0.72, 2.968, -0.6453, 2.926, -0.6455, 0.5177, -3.477, 0.465, -3.478, 0.5045, -3.555, 0.5563, -3.553, 3.953, -0.7207, 3.972, -0.6454, 2.968, -0.6453, 2.935, -0.72, -0.6926, 3.523, -1.006, 3.523, -1.006, 2.854, -0.6926, 2.854, 2.801, 0.6594, 2.843, 0.6436, 2.886, 0.7125, 2.843, 0.7395, 2.837, -3.477, 2.799, -3.553, 2.85, -3.555, 2.89, -3.478, 1.541, -3.477, 2.837, -3.477, 2.83, -3.161, 1.545, -3.161, 1.545, -3.105, 2.829, -3.105, 2.799, -1.81, 1.56, -1.81, 2.83, -3.161, 2.837, -3.477, 2.89, -3.478, 2.882, -3.163, -0.04646, 4.564, -0.04901, 4.792, -0.1231, 4.756, -0.1565, 4.512, 3.843, -1.233, 3.953, -0.7207, 2.935, -0.72, 2.932, -1.058, 2.673, 1.685, 2.619, 1.687, 2.617, 1.371, 2.673, 1.369, 2.221, 1.707, 2.174, 1.719, 2.176, 1.38, 2.216, 1.379, 5.21, -0.6455, 3.972, -0.6454, 3.953, -0.7207, 5.249, -0.7208, 2.586, 1.296, 2.617, 1.371, 2.254, 1.379, 2.274, 1.303, 2.886, 0.3334, 2.843, 0.6436, 2.801, 0.6594, 2.851, 0.2983, 2.271, 3.047, 2.227, 3.048, 2.188, 1.753, 2.228, 1.752, 0.5562, -1.81, 0.5045, -1.811, 0.4738, -3.106, 0.5263, -3.105, 3.972, -2.389, 3.922, -1.269, 2.938, -1.093, 2.968, -2.389, -0.03554, 3.584, -0.046, 4.523, -0.122, 4.486, -0.1182, 3.549, 2.799, -1.81, 2.829, -3.105, 2.881, -3.106, 2.85, -1.811, 2.83, -3.161, 2.829, -3.105, 1.545, -3.105, 1.545, -3.161, -0.1565, 4.512, -0.2125, 3.399, -0.1318, 3.43, -0.122, 4.486, 2.619, 1.687, 2.619, 1.743, 2.267, 1.751, 2.265, 1.695, 0.3086, 4.56, -0.04646, 4.564, -0.046, 4.523, 0.3073, 4.519, 0.3157, 4.789, -0.04901, 4.792, -0.04646, 4.564, 0.3086, 4.56, 5.249, -0.7208, 3.953, -0.7207, 3.843, -1.233, 5.242, -1.058, 2.617, 1.371, 2.619, 1.687, 2.265, 1.695, 2.254, 1.379, 2.228, 1.752, 2.188, 1.753, 2.174, 1.719, 2.221, 1.707, 2.673, 1.742, 2.619, 1.743, 2.619, 1.687, 2.673, 1.685, 3.922, -1.269, 3.843, -1.233, 2.932, -1.058, 2.938, -1.093, -0.046, 4.523, -0.04646, 4.564, -0.1565, 4.512, -0.122, 4.486, 2.829, -3.105, 2.83, -3.161, 2.882, -3.163, 2.881, -3.106, 5.21, -2.389, 3.972, -2.389, 3.972, -4.448, 5.21, -4.448, 0.5177, -3.477, 1.541, -3.477, 1.545, -3.161, 0.525, -3.161, 0.525, -3.161, 1.545, -3.161, 1.545, -3.105, 0.5263, -3.105, 0.5563, -3.553, 1.56, -3.553, 1.541, -3.477, 0.5177, -3.477, 0.5563, -4.499, 1.56, -4.499, 1.56, -3.553, 0.5563, -3.553, -0.06452, 0.4703, 0.2489, 0.4673, 0.2555, 1.177, -0.05792, 1.18, 4.648, 2.79, 4.961, 2.79, 4.961, 3.794, 4.648, 3.794, 0.5562, 0.2983, 0.5562, 0.2479, 1.56, 0.2479, 1.56, 0.2983, 2.968, -4.448, 2.967, -4.5, 3.971, -4.5, 3.972, -4.448, 4.594, 2.79, 4.648, 2.79, 4.648, 3.794, 4.594, 3.794, 2.967, 0.3517, 2.968, 0.3003, 3.972, 0.3002, 3.971, 0.3516, 0.5263, -3.105, 1.545, -3.105, 1.56, -1.81, 0.5562, -1.81, 0.5562, -1.81, 1.56, -1.81, 1.56, 0.2479, 0.5562, 0.2479, 2.799, -4.499, 2.799, -3.553, 1.56, -3.553, 1.56, -4.499, -3.641, 2.794, -4.284, 2.794, -4.284, 2.768, -3.641, 2.768, -3.599, 2.284, -3.641, 2.768, -4.284, 2.768, -4.265, 2.284, -3.641, 0.469, -3.641, 0.5016, -4.284, 0.5016, -4.284, 0.469, -3.641, 1.501, -4.304, 1.472, -4.284, 0.5016, -3.641, 0.5016, -3.599, 2.284, -4.265, 2.284, -4.304, 1.472, -3.641, 1.501, -3.623, 3.486, -3.624, 2.794, -3.5, 2.794, -3.499, 3.552, -1.222, 3.383, -1.059, 3.343, -1.055, 3.88, -1.218, 3.873, -1.226, 2.882, -1.063, 2.888, -1.059, 3.343, -1.222, 3.383, -3.623, 4.196, -3.623, 3.486, -3.499, 3.552, -3.499, 4.196, -2.938, 2.284, -3.599, 2.284, -3.641, 1.501, -2.97, 1.501, -2.97, 1.501, -3.641, 1.501, -3.641, 0.5016, -2.882, 0.5016, -2.882, 0.469, -2.882, 0.5016, -3.641, 0.5016, -3.641, 0.469, -2.938, 2.284, -2.882, 2.768, -3.641, 2.768, -3.599, 2.284, -2.882, 2.794, -3.641, 2.794, -3.641, 2.768, -2.882, 2.768, -3.623, 3.486, -3.623, 4.196, -3.808, 4.196, -3.808, 3.486, -1.226, 2.882, -1.222, 3.383, -1.418, 3.356, -1.422, 2.854, -3.624, 2.794, -3.623, 3.486, -3.808, 3.486, -3.809, 2.794, -1.222, 3.383, -1.218, 3.873, -1.414, 3.845, -1.418, 3.356, -3.808, 3.486, -3.808, 4.196, -4.304, 4.185, -4.243, 3.478, -3.809, 2.794, -3.808, 3.486, -4.243, 3.478, -4.166, 2.794, -1.422, 2.854, -1.418, 3.356, -1.853, 3.363, -1.92, 2.863, -1.418, 3.356, -1.414, 3.845, -1.772, 3.846, -1.853, 3.363, -3.5, 2.794, -3.448, 2.794, -3.443, 3.552, -3.499, 3.552, -3.499, 3.552, -3.443, 3.552, -3.439, 4.196, -3.499, 4.196, -1.055, 3.88, -1.059, 3.343, -1.006, 3.361, -1.006, 3.898, -1.059, 3.343, -1.063, 2.888, -1.006, 2.906, -1.006, 3.361, -0.6215, 3.362, -0.6084, 3.131, -0.5427, 3.156, -0.5489, 3.356, -3.334, 3.003, -3.263, 3.03, -3.3, 3.179, -3.37, 3.17, -3.316, 3.646, -3.357, 3.351, -3.306, 3.339, -3.249, 3.604, -3.316, 3.646, -3.249, 3.604, -3.206, 3.902, -3.274, 3.934, -2.066, 1.655, -2.088, 2.021, -2.131, 2.007, -2.126, 1.669, -2.066, 1.655, -2.126, 1.669, -2.14, 1.283, -2.079, 1.282, -2.066, 0.8297, -2.079, 1.282, -2.14, 1.283, -2.126, 0.8147, -2.066, 0.8297, -2.126, 0.8147, -2.14, 0.4828, -2.097, 0.469, -0.6084, 3.131, -0.5416, 2.855, -0.4972, 2.89, -0.5427, 3.156, -0.6215, 3.362, -0.5489, 3.356, -0.5236, 3.642, -0.5726, 3.673, -3.334, 3.003, -3.239, 2.794, -3.197, 2.829, -3.263, 3.03, -3.37, 3.17, -3.3, 3.179, -3.306, 3.339, -3.357, 3.351, -3.236, 4.19, -3.274, 3.934, -3.206, 3.902, -3.166, 4.168, -3.236, 4.19, -3.166, 4.168, -3.152, 4.407, -3.201, 4.435, -0.6215, 3.362, -0.6926, 3.376, -0.6775, 3.123, -0.6084, 3.131, -3.334, 3.003, -3.37, 3.17, -3.439, 3.198, -3.4, 3.011, -3.316, 3.646, -3.274, 3.934, -3.339, 3.922, -3.382, 3.626, -3.316, 3.646, -3.382, 3.626, -3.4, 3.358, -3.357, 3.351, -2.973, 3.16, -2.98, 3.533, -3.063, 3.532, -3.056, 3.148, -2.973, 3.16, -3.056, 3.148, -3.043, 2.813, -2.983, 2.794, -2.973, 3.985, -2.987, 4.346, -3.048, 4.326, -3.056, 3.996, -2.973, 3.985, -3.056, 3.996, -3.063, 3.532, -2.98, 3.533, -0.6215, 3.362, -0.5726, 3.673, -0.6291, 3.655, -0.6926, 3.376, -0.6084, 3.131, -0.6775, 3.123, -0.5854, 2.854, -0.5416, 2.855, -3.37, 3.17, -3.357, 3.351, -3.4, 3.358, -3.439, 3.198, -3.334, 3.003, -3.4, 3.011, -3.298, 2.817, -3.239, 2.794, -3.236, 4.19, -3.201, 4.435, -3.248, 4.419, -3.3, 4.186, -3.236, 4.19, -3.3, 4.186, -3.339, 3.922, -3.274, 3.934, 2.267, 1.751, 2.228, 1.752, 2.221, 1.707, 2.265, 1.695, 2.313, 3.046, 2.271, 3.047, 2.228, 1.752, 2.267, 1.751, 2.265, 1.695, 2.221, 1.707, 2.216, 1.379, 2.254, 1.379, 2.254, 1.379, 2.216, 1.379, 2.242, 1.304, 2.274, 1.303, 2.36, 5.104, 2.333, 5.105, 2.271, 3.047, 2.313, 3.046, 2.274, 1.303, 2.242, 1.304, 2.226, 0.3579, 2.252, 0.3574])
me_cube_044.materials.append(mat_white)
me_cube_044.materials.append(mat_red)
me_cube_044.materials.append(mat_wood)
me_cube_044.materials.append(mat_grey)
me_cube_044.materials.append(mat_darkred)
me_cube_044.use_remesh_preserve_volume = False
me_cube_044.use_remesh_preserve_attributes = False
me_cube_044.use_mirror_vertex_groups = False
me_cube_044.update()

# ---- objects
ob_bed_single = bpy.data.objects.new('Bed_Single', me_cube_044)

# ---- transforms, parenting, visibility, modifiers, constraints
ob_bed_single.location = (0.0, 0.0, 0.0)
ob_bed_single.scale = (0.55, 0.55, 0.55)
ob_bed_single.lineart.crease_threshold = 0.0
_m = ob_bed_single.modifiers.new('Auto Smooth', 'NODES')
_m.node_group = ng_auto_smooth
_gi = [s.identifier for s in ng_auto_smooth.interface.items_tree if s.item_type == 'SOCKET' and s.in_out == 'INPUT']
_m[_gi[1]] = 0.8063  # Angle

# ---- collection membership
col_collection_1.objects.link(ob_bed_single)

# ---- scene / render settings (as saved in the file)
scene.frame_start = 1; scene.frame_end = 250; scene.frame_set(0)
scene.render.engine = 'CYCLES'
scene.render.resolution_x = 1000
scene.render.resolution_y = 1000
scene.render.dither_intensity = 0.0
scene.cycles.samples = 200
scene.cycles.sampling_pattern = 'TABULATED_SOBOL'
scene.cycles.light_sampling_threshold = 0.0
scene.cycles.use_adaptive_sampling = False
scene.cycles.use_light_tree = False
scene.cycles.caustics_reflective = False
scene.cycles.caustics_refractive = False
scene.cycles.blur_glossy = 0.0
scene.cycles.max_bounces = 2
scene.cycles.pixel_filter_type = 'GAUSSIAN'
scene.cycles.sample_clamp_indirect = 0.0
scene.view_settings.view_transform = 'Standard'
bpy.context.view_layer.update()

# ---- added for rendering (the .blend has no active camera): camera
cam_auto = bpy.data.cameras.new('AutoCamera')
cam_auto.lens = 50.0
cam_auto.sensor_width = 36.0
cam_auto.clip_end = 1000.0
ob_auto_camera = bpy.data.objects.new('AutoCamera', cam_auto)
scene.collection.objects.link(ob_auto_camera)
ob_auto_camera.location = (2.35985, -2.81664, 2.25027)
ob_auto_camera.rotation_euler = (1.09748, -7.21219e-08, 0.694738)
scene.camera = ob_auto_camera
bpy.context.view_layer.update()
